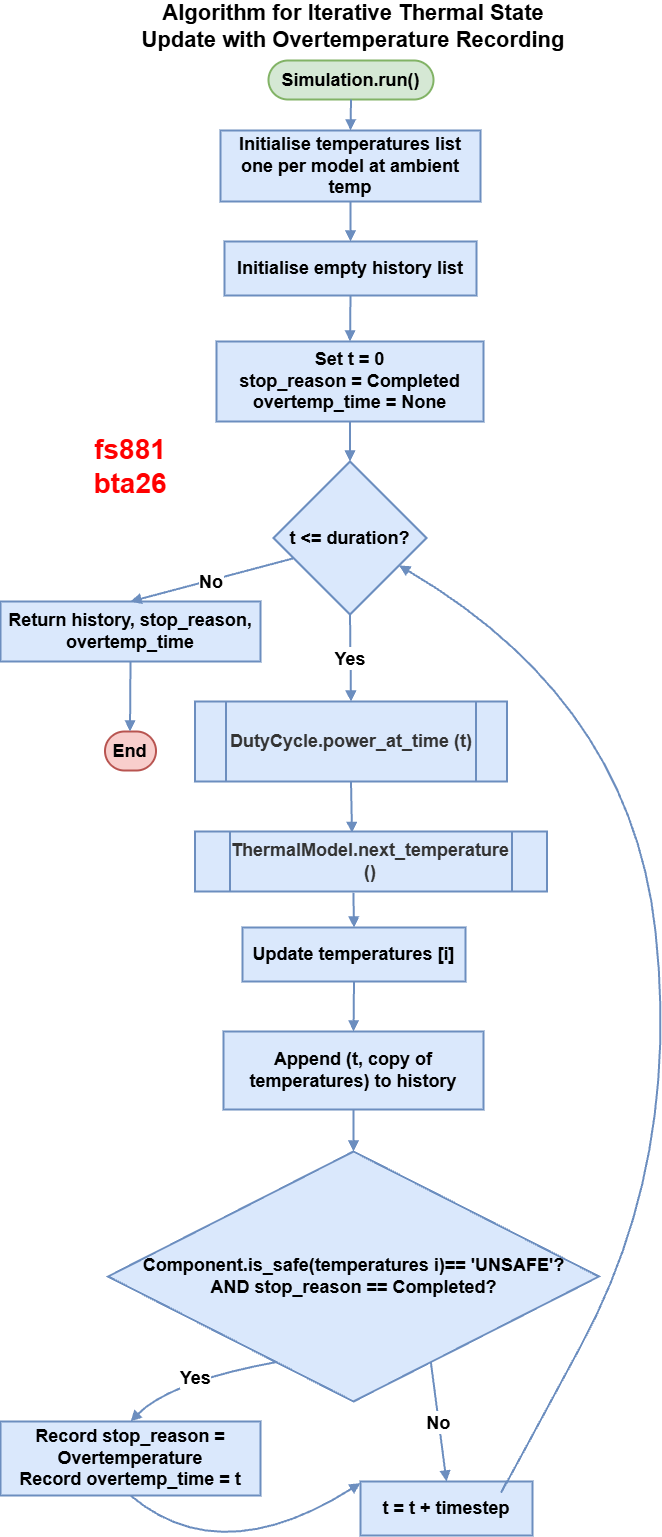

The diagram above was exported from draw.io. Its source (the exported page's mxGraphModel, read from the mxfile embedded in the PNG):
<mxGraphModel dx="1717" dy="937" grid="1" gridSize="10" guides="1" tooltips="1" connect="1" arrows="1" fold="1" page="1" pageScale="1" pageWidth="827" pageHeight="1169" math="0" shadow="0">
  <root>
    <mxCell id="0" />
    <mxCell id="1" parent="0" />
    <mxCell id="sMlrkCrL-9tBZwSLAo2Z-1" parent="1" style="rounded=1;whiteSpace=wrap;arcSize=50;strokeWidth=2;fillColor=#d5e8d4;strokeColor=#82b366;fontSize=18;fontStyle=1" value="Simulation.run()" vertex="1">
      <mxGeometry height="39" width="165" x="378" y="1169" as="geometry" />
    </mxCell>
    <mxCell id="sMlrkCrL-9tBZwSLAo2Z-2" parent="1" style="whiteSpace=wrap;strokeWidth=2;fillColor=#dae8fc;strokeColor=#6c8ebf;fontSize=18;fontStyle=1" value="Initialise temperatures list&#10;one per model at ambient temp" vertex="1">
      <mxGeometry height="71" width="260" x="330" y="1239" as="geometry" />
    </mxCell>
    <mxCell id="sMlrkCrL-9tBZwSLAo2Z-3" parent="1" style="whiteSpace=wrap;strokeWidth=2;fillColor=#dae8fc;strokeColor=#6c8ebf;fontSize=18;fontStyle=1" value="Initialise empty history list" vertex="1">
      <mxGeometry height="54" width="252" x="334" y="1350" as="geometry" />
    </mxCell>
    <mxCell id="sMlrkCrL-9tBZwSLAo2Z-4" parent="1" style="whiteSpace=wrap;strokeWidth=2;fillColor=#dae8fc;strokeColor=#6c8ebf;fontSize=18;fontStyle=1" value="Set t = 0&#10;stop_reason = Completed&#10;overtemp_time = None" vertex="1">
      <mxGeometry height="80" width="267" x="326" y="1450" as="geometry" />
    </mxCell>
    <mxCell id="sMlrkCrL-9tBZwSLAo2Z-5" parent="1" style="rhombus;strokeWidth=2;whiteSpace=wrap;fillColor=#dae8fc;strokeColor=#6c8ebf;fontSize=18;fontStyle=1" value="t &lt;= duration?" vertex="1">
      <mxGeometry height="153" width="153" x="383" y="1570" as="geometry" />
    </mxCell>
    <mxCell id="sMlrkCrL-9tBZwSLAo2Z-6" parent="1" style="whiteSpace=wrap;strokeWidth=2;fillColor=#dae8fc;strokeColor=#6c8ebf;fontSize=18;fontStyle=1" value="Return history, stop_reason, overtemp_time" vertex="1">
      <mxGeometry height="60" width="260" x="110" y="1710" as="geometry" />
    </mxCell>
    <mxCell id="sMlrkCrL-9tBZwSLAo2Z-7" parent="1" style="rounded=1;whiteSpace=wrap;arcSize=50;strokeWidth=2;fillColor=#f8cecc;strokeColor=#b85450;fontSize=18;fontStyle=1" value="End" vertex="1">
      <mxGeometry height="39" width="51" x="214.5" y="1840" as="geometry" />
    </mxCell>
    <mxCell id="sMlrkCrL-9tBZwSLAo2Z-10" parent="1" style="whiteSpace=wrap;strokeWidth=2;fillColor=#dae8fc;strokeColor=#6c8ebf;fontSize=18;fontStyle=1" value="Update temperatures [i]" vertex="1">
      <mxGeometry height="54" width="223" x="352" y="2036" as="geometry" />
    </mxCell>
    <mxCell id="sMlrkCrL-9tBZwSLAo2Z-11" parent="1" style="whiteSpace=wrap;strokeWidth=2;fillColor=#dae8fc;strokeColor=#6c8ebf;fontSize=18;fontStyle=1" value="Append (t, copy of temperatures) to history" vertex="1">
      <mxGeometry height="78" width="260" x="333" y="2140" as="geometry" />
    </mxCell>
    <mxCell id="sMlrkCrL-9tBZwSLAo2Z-12" parent="1" style="rhombus;strokeWidth=2;whiteSpace=wrap;fillColor=#dae8fc;strokeColor=#6c8ebf;fontSize=18;fontStyle=1" value="Component.is_safe(temperatures i)== 'UNSAFE'?&#10;AND stop_reason == Completed?" vertex="1">
      <mxGeometry height="250" width="491" x="217.5" y="2260" as="geometry" />
    </mxCell>
    <mxCell id="sMlrkCrL-9tBZwSLAo2Z-13" parent="1" style="whiteSpace=wrap;strokeWidth=2;fillColor=#dae8fc;strokeColor=#6c8ebf;fontSize=18;fontStyle=1" value="Record stop_reason = Overtemperature&#10;Record overtemp_time = t" vertex="1">
      <mxGeometry height="74" width="260" x="110" y="2530" as="geometry" />
    </mxCell>
    <mxCell id="sMlrkCrL-9tBZwSLAo2Z-14" parent="1" style="whiteSpace=wrap;strokeWidth=2;fillColor=#dae8fc;strokeColor=#6c8ebf;fontSize=18;fontStyle=1" value="t = t + timestep" vertex="1">
      <mxGeometry height="54" width="172" x="470" y="2590" as="geometry" />
    </mxCell>
    <mxCell id="sMlrkCrL-9tBZwSLAo2Z-15" edge="1" parent="1" source="sMlrkCrL-9tBZwSLAo2Z-1" style="curved=1;startArrow=none;endArrow=block;exitX=0.5;exitY=1;entryX=0.5;entryY=0;rounded=0;fillColor=#dae8fc;strokeColor=#6c8ebf;strokeWidth=2;fontSize=18;fontStyle=1" target="sMlrkCrL-9tBZwSLAo2Z-2" value="">
      <mxGeometry relative="1" as="geometry">
        <Array as="points" />
      </mxGeometry>
    </mxCell>
    <mxCell id="sMlrkCrL-9tBZwSLAo2Z-16" edge="1" parent="1" source="sMlrkCrL-9tBZwSLAo2Z-2" style="curved=1;startArrow=none;endArrow=block;exitX=0.5;exitY=1;entryX=0.5;entryY=0;rounded=0;fillColor=#dae8fc;strokeColor=#6c8ebf;strokeWidth=2;fontSize=18;fontStyle=1" target="sMlrkCrL-9tBZwSLAo2Z-3" value="">
      <mxGeometry relative="1" as="geometry">
        <Array as="points" />
      </mxGeometry>
    </mxCell>
    <mxCell id="sMlrkCrL-9tBZwSLAo2Z-17" edge="1" parent="1" source="sMlrkCrL-9tBZwSLAo2Z-3" style="curved=1;startArrow=none;endArrow=block;exitX=0.5;exitY=1;entryX=0.5;entryY=0;rounded=0;fillColor=#dae8fc;strokeColor=#6c8ebf;strokeWidth=2;fontSize=18;fontStyle=1" target="sMlrkCrL-9tBZwSLAo2Z-4" value="">
      <mxGeometry relative="1" as="geometry">
        <Array as="points" />
      </mxGeometry>
    </mxCell>
    <mxCell id="sMlrkCrL-9tBZwSLAo2Z-18" edge="1" parent="1" source="sMlrkCrL-9tBZwSLAo2Z-4" style="curved=1;startArrow=none;endArrow=block;exitX=0.5;exitY=1;entryX=0.5;entryY=0;rounded=0;fillColor=#dae8fc;strokeColor=#6c8ebf;strokeWidth=2;fontSize=18;fontStyle=1" target="sMlrkCrL-9tBZwSLAo2Z-5" value="">
      <mxGeometry relative="1" as="geometry">
        <Array as="points" />
      </mxGeometry>
    </mxCell>
    <mxCell id="sMlrkCrL-9tBZwSLAo2Z-19" edge="1" parent="1" source="sMlrkCrL-9tBZwSLAo2Z-5" style="curved=1;startArrow=none;endArrow=block;exitX=0;exitY=0.68;entryX=0.5;entryY=0;rounded=0;fillColor=#dae8fc;strokeColor=#6c8ebf;strokeWidth=2;fontSize=18;fontStyle=1" target="sMlrkCrL-9tBZwSLAo2Z-6" value="No">
      <mxGeometry relative="1" as="geometry">
        <Array as="points" />
      </mxGeometry>
    </mxCell>
    <mxCell id="sMlrkCrL-9tBZwSLAo2Z-20" edge="1" parent="1" source="sMlrkCrL-9tBZwSLAo2Z-6" style="curved=1;startArrow=none;endArrow=block;exitX=0.5;exitY=1;entryX=0.49;entryY=-0.01;rounded=0;fillColor=#dae8fc;strokeColor=#6c8ebf;strokeWidth=2;fontSize=18;fontStyle=1" target="sMlrkCrL-9tBZwSLAo2Z-7" value="">
      <mxGeometry relative="1" as="geometry">
        <Array as="points" />
      </mxGeometry>
    </mxCell>
    <mxCell id="sMlrkCrL-9tBZwSLAo2Z-21" edge="1" parent="1" source="sMlrkCrL-9tBZwSLAo2Z-5" style="curved=1;startArrow=none;endArrow=block;exitX=0.5;exitY=1;entryX=0.5;entryY=0;rounded=0;entryDx=0;entryDy=0;fillColor=#dae8fc;strokeColor=#6c8ebf;strokeWidth=2;fontSize=18;fontStyle=1" target="sMlrkCrL-9tBZwSLAo2Z-30" value="Yes">
      <mxGeometry relative="1" as="geometry">
        <Array as="points" />
        <mxPoint x="460" y="1886" as="targetPoint" />
      </mxGeometry>
    </mxCell>
    <mxCell id="sMlrkCrL-9tBZwSLAo2Z-22" edge="1" parent="1" source="sMlrkCrL-9tBZwSLAo2Z-30" style="curved=1;startArrow=none;endArrow=block;exitX=0.5;exitY=1;entryX=0.446;entryY=0.025;rounded=0;exitDx=0;exitDy=0;entryDx=0;entryDy=0;entryPerimeter=0;fillColor=#dae8fc;strokeColor=#6c8ebf;strokeWidth=2;fontSize=18;fontStyle=1" target="sMlrkCrL-9tBZwSLAo2Z-31" value="">
      <mxGeometry relative="1" as="geometry">
        <Array as="points" />
        <mxPoint x="460" y="1964" as="sourcePoint" />
        <mxPoint x="460" y="2026" as="targetPoint" />
      </mxGeometry>
    </mxCell>
    <mxCell id="sMlrkCrL-9tBZwSLAo2Z-23" edge="1" parent="1" source="sMlrkCrL-9tBZwSLAo2Z-31" style="curved=1;startArrow=none;endArrow=block;exitX=0.45;exitY=1.022;entryX=0.5;entryY=0;rounded=0;exitDx=0;exitDy=0;exitPerimeter=0;fillColor=#dae8fc;strokeColor=#6c8ebf;strokeWidth=2;fontSize=18;fontStyle=1" target="sMlrkCrL-9tBZwSLAo2Z-10" value="">
      <mxGeometry relative="1" as="geometry">
        <Array as="points" />
        <mxPoint x="460" y="2128" as="sourcePoint" />
      </mxGeometry>
    </mxCell>
    <mxCell id="sMlrkCrL-9tBZwSLAo2Z-24" edge="1" parent="1" source="sMlrkCrL-9tBZwSLAo2Z-10" style="curved=1;startArrow=none;endArrow=block;exitX=0.5;exitY=1;entryX=0.5;entryY=0;rounded=0;fillColor=#dae8fc;strokeColor=#6c8ebf;strokeWidth=2;fontSize=18;fontStyle=1" target="sMlrkCrL-9tBZwSLAo2Z-11" value="">
      <mxGeometry relative="1" as="geometry">
        <Array as="points" />
      </mxGeometry>
    </mxCell>
    <mxCell id="sMlrkCrL-9tBZwSLAo2Z-25" edge="1" parent="1" source="sMlrkCrL-9tBZwSLAo2Z-11" style="curved=1;startArrow=none;endArrow=block;exitX=0.5;exitY=1;entryX=0.5;entryY=0;rounded=0;fillColor=#dae8fc;strokeColor=#6c8ebf;strokeWidth=2;fontSize=18;fontStyle=1" target="sMlrkCrL-9tBZwSLAo2Z-12" value="">
      <mxGeometry relative="1" as="geometry">
        <Array as="points" />
      </mxGeometry>
    </mxCell>
    <mxCell id="sMlrkCrL-9tBZwSLAo2Z-26" edge="1" parent="1" source="sMlrkCrL-9tBZwSLAo2Z-12" style="curved=1;startArrow=none;endArrow=block;exitX=0.27;exitY=1;entryX=0.5;entryY=0;rounded=0;fillColor=#dae8fc;strokeColor=#6c8ebf;strokeWidth=2;fontSize=18;fontStyle=1" target="sMlrkCrL-9tBZwSLAo2Z-13" value="Yes">
      <mxGeometry relative="1" as="geometry">
        <Array as="points">
          <mxPoint x="280" y="2490" />
        </Array>
      </mxGeometry>
    </mxCell>
    <mxCell id="sMlrkCrL-9tBZwSLAo2Z-27" edge="1" parent="1" source="sMlrkCrL-9tBZwSLAo2Z-13" style="curved=1;startArrow=none;endArrow=block;exitX=0.5;exitY=1;entryX=0;entryY=0.03;rounded=0;fillColor=#dae8fc;strokeColor=#6c8ebf;strokeWidth=2;fontSize=18;fontStyle=1" target="sMlrkCrL-9tBZwSLAo2Z-14" value="">
      <mxGeometry relative="1" as="geometry">
        <Array as="points">
          <mxPoint x="330" y="2680" />
        </Array>
      </mxGeometry>
    </mxCell>
    <mxCell id="sMlrkCrL-9tBZwSLAo2Z-28" edge="1" parent="1" source="sMlrkCrL-9tBZwSLAo2Z-12" style="curved=1;startArrow=none;endArrow=block;exitX=0.73;exitY=1;entryX=0.5;entryY=0;rounded=0;fillColor=#dae8fc;strokeColor=#6c8ebf;strokeWidth=2;fontSize=18;fontStyle=1" target="sMlrkCrL-9tBZwSLAo2Z-14" value="No">
      <mxGeometry relative="1" as="geometry">
        <Array as="points" />
      </mxGeometry>
    </mxCell>
    <mxCell id="sMlrkCrL-9tBZwSLAo2Z-29" edge="1" parent="1" source="sMlrkCrL-9tBZwSLAo2Z-14" style="curved=1;startArrow=none;endArrow=block;exitX=0.85;exitY=0;entryX=1;entryY=0.78;rounded=0;fillColor=#dae8fc;strokeColor=#6c8ebf;strokeWidth=2;fontSize=18;fontStyle=1" target="sMlrkCrL-9tBZwSLAo2Z-5" value="">
      <mxGeometry relative="1" as="geometry">
        <Array as="points">
          <mxPoint x="590" y="2640" />
          <mxPoint x="790" y="2270" />
          <mxPoint x="740" y="1810" />
        </Array>
      </mxGeometry>
    </mxCell>
    <mxCell id="sMlrkCrL-9tBZwSLAo2Z-30" parent="1" style="shape=process;whiteSpace=wrap;html=1;backgroundOutline=1;fillColor=#dae8fc;strokeColor=#6c8ebf;strokeWidth=2;fontSize=18;fontStyle=1" value="&lt;span style=&quot;color: rgb(51, 51, 51);&quot;&gt;DutyCycle.power_at_time (t)&lt;/span&gt;" vertex="1">
      <mxGeometry height="80" width="312" x="304.5" y="1810" as="geometry" />
    </mxCell>
    <mxCell id="sMlrkCrL-9tBZwSLAo2Z-31" parent="1" style="shape=process;whiteSpace=wrap;html=1;backgroundOutline=1;fillColor=#dae8fc;strokeColor=#6c8ebf;strokeWidth=2;fontSize=18;fontStyle=1" value="&lt;span style=&quot;color: rgb(51, 51, 51);&quot;&gt;ThermalModel.next_temperature ()&lt;/span&gt;" vertex="1">
      <mxGeometry height="60" width="352" x="304.5" y="1940" as="geometry" />
    </mxCell>
    <mxCell id="8TVgfUy3YHFFlclf-D1n-1" parent="1" style="text;html=1;whiteSpace=wrap;strokeColor=none;fillColor=none;align=center;verticalAlign=middle;rounded=0;" value="&lt;font style=&quot;font-size: 28px; color: rgb(255, 0, 0);&quot;&gt;&lt;b&gt;fs881&lt;/b&gt;&lt;/font&gt;&lt;div&gt;&lt;font style=&quot;font-size: 28px; color: rgb(255, 0, 0);&quot;&gt;&lt;b&gt;bta26&lt;/b&gt;&lt;/font&gt;&lt;/div&gt;" vertex="1">
      <mxGeometry height="30" width="60" x="210" y="1560" as="geometry" />
    </mxCell>
    <mxCell id="X9ItENSdAIpoGUx48iFi-2" parent="1" style="text;html=1;whiteSpace=wrap;strokeColor=none;fillColor=none;align=center;verticalAlign=middle;rounded=0;" value="&lt;font style=&quot;font-size: 22px;&quot;&gt;&lt;b&gt;Algorithm for Iterative Thermal State Update with Overtemperature Recording&lt;/b&gt;&lt;/font&gt;" vertex="1">
      <mxGeometry height="30" width="440" x="243" y="1120" as="geometry" />
    </mxCell>
  </root>
</mxGraphModel>